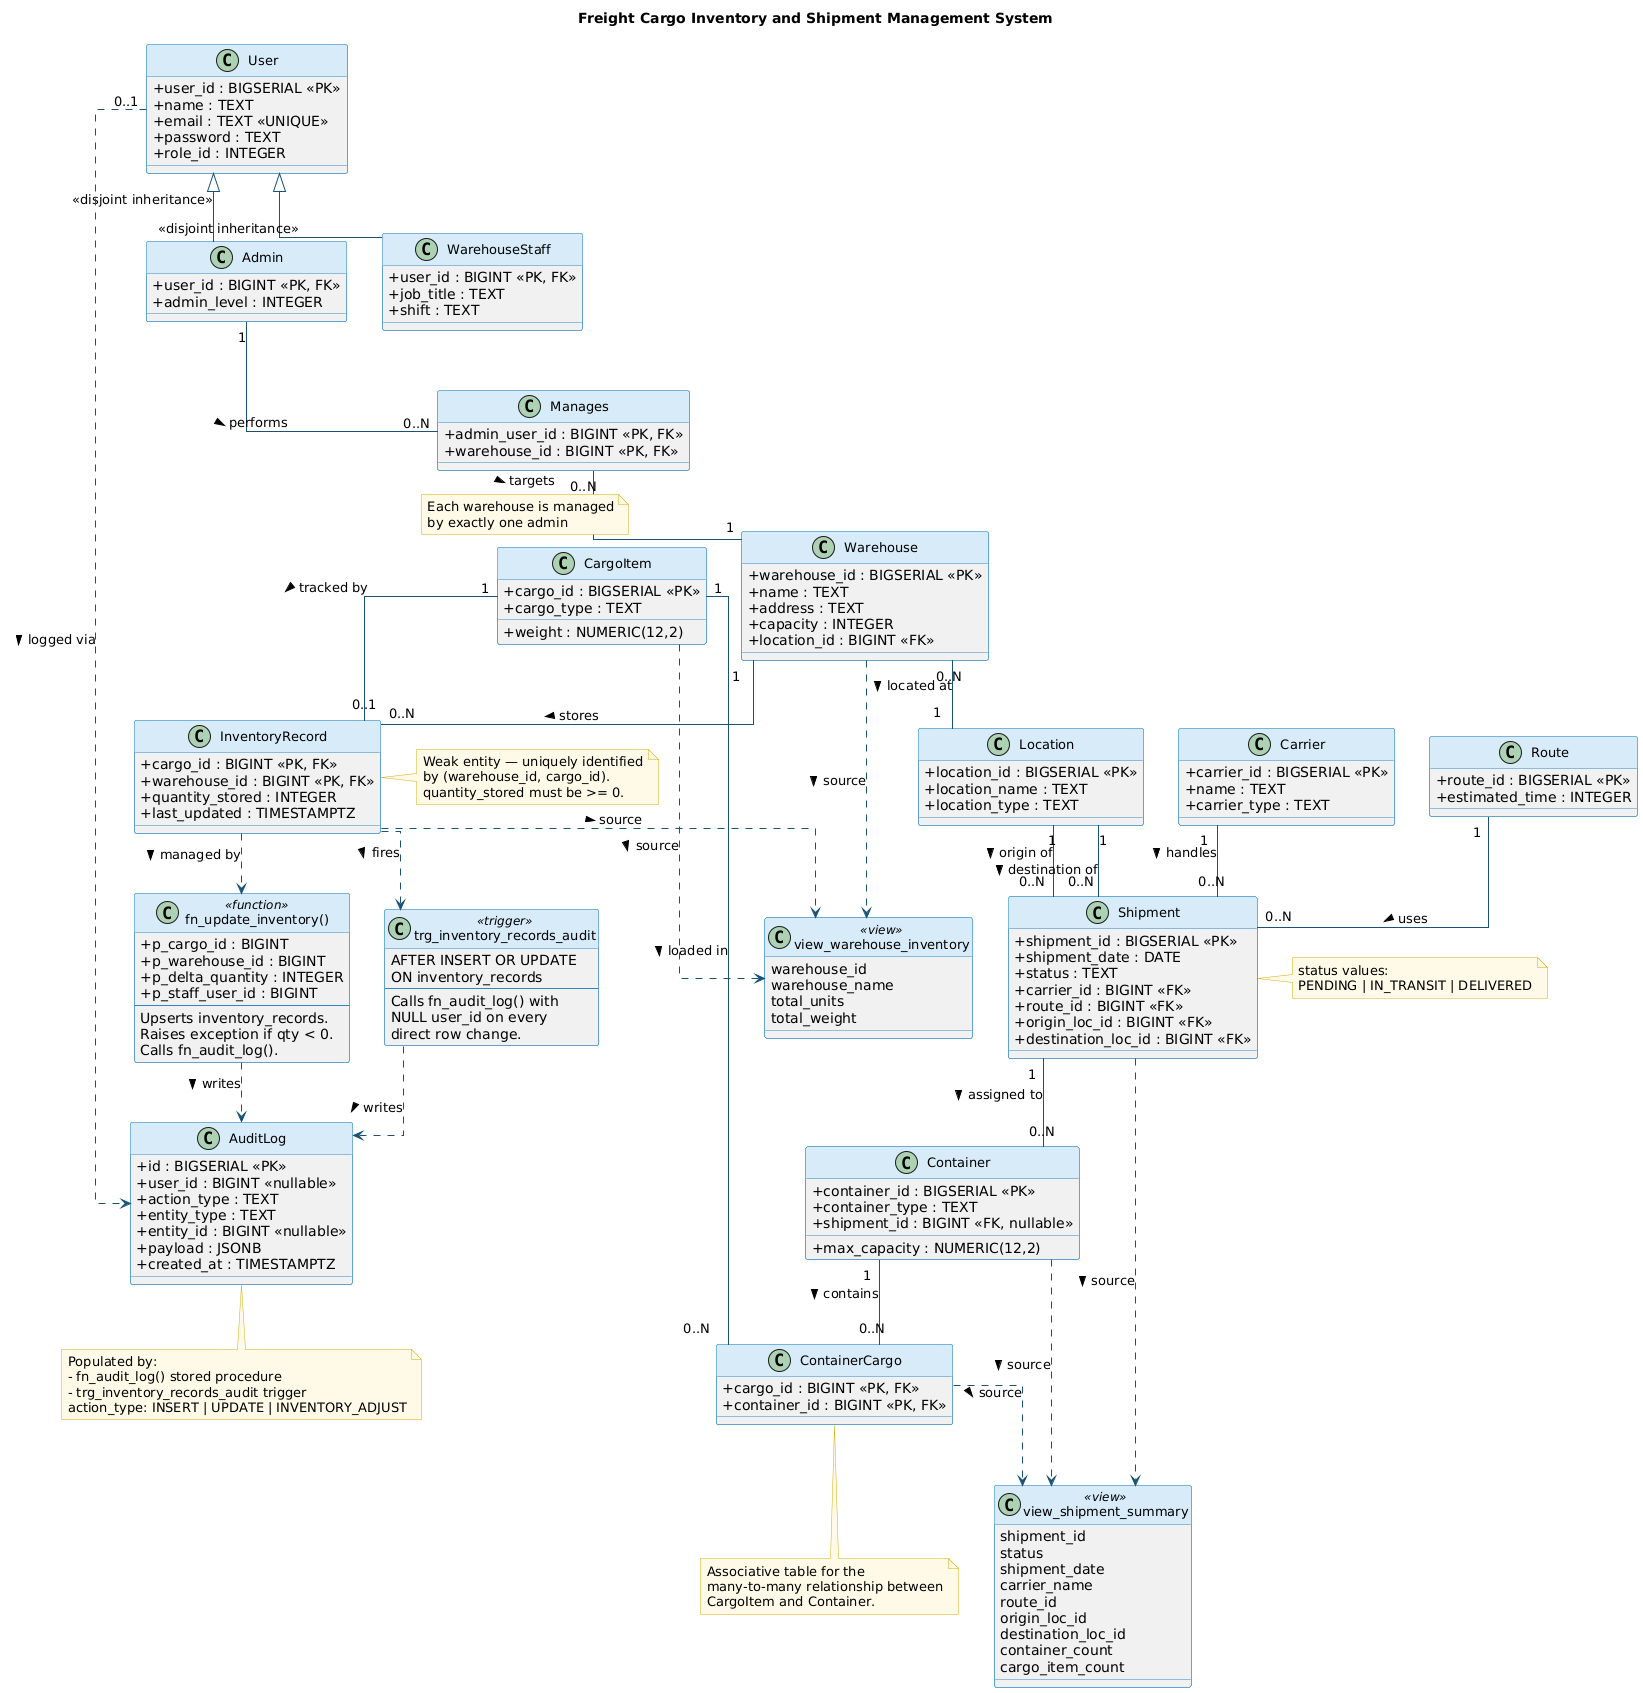

The diagram above was rendered by PlantUML. Its source (embedded in the PNG):
@startuml
title Freight Cargo Inventory and Shipment Management System

skinparam classAttributeIconSize 0
skinparam classFontSize 13
skinparam classHeaderBackgroundColor #D6EAF8
skinparam classBorderColor #2E86C1
skinparam ArrowColor #1A5276
skinparam NoteBackgroundColor #FEF9E7
skinparam NoteBorderColor #D4AC0D
skinparam Shadowing false
skinparam Linetype ortho

' ─────────────────────────────────────────────
' USER HIERARCHY
' ─────────────────────────────────────────────

class User {
  + user_id : BIGSERIAL <<PK>>
  + name : TEXT
  + email : TEXT <<UNIQUE>>
  + password : TEXT
  + role_id : INTEGER
}

class Admin {
  + user_id : BIGINT <<PK, FK>>
  + admin_level : INTEGER
}

class WarehouseStaff {
  + user_id : BIGINT <<PK, FK>>
  + job_title : TEXT
  + shift : TEXT
}

User <|-- Admin : <<disjoint inheritance>>
User <|-- WarehouseStaff : <<disjoint inheritance>>

' ─────────────────────────────────────────────
' LOCATION & WAREHOUSE
' ─────────────────────────────────────────────

class Location {
  + location_id : BIGSERIAL <<PK>>
  + location_name : TEXT
  + location_type : TEXT
}

class Warehouse {
  + warehouse_id : BIGSERIAL <<PK>>
  + name : TEXT
  + address : TEXT
  + capacity : INTEGER
  + location_id : BIGINT <<FK>>
}

class Manages {
  + admin_user_id : BIGINT <<PK, FK>>
  + warehouse_id : BIGINT <<PK, FK>>
}

Warehouse "0..N" -- "1" Location : located at >
Admin "1" -- "0..N" Manages : performs >
Manages "0..N" -- "1" Warehouse : targets >

note on link
  Each warehouse is managed
  by exactly one admin
end note

' ─────────────────────────────────────────────
' CARGO & INVENTORY
' ─────────────────────────────────────────────

class CargoItem {
  + cargo_id : BIGSERIAL <<PK>>
  + cargo_type : TEXT
  + weight : NUMERIC(12,2)
}

class InventoryRecord {
  + cargo_id : BIGINT <<PK, FK>>
  + warehouse_id : BIGINT <<PK, FK>>
  + quantity_stored : INTEGER
  + last_updated : TIMESTAMPTZ
}

note right of InventoryRecord
  Weak entity — uniquely identified
  by (warehouse_id, cargo_id).
  quantity_stored must be >= 0.
end note

Warehouse "1" -- "0..N" InventoryRecord : stores >
CargoItem "1" -- "0..1" InventoryRecord : tracked by >

' ─────────────────────────────────────────────
' CARRIER & ROUTE
' ─────────────────────────────────────────────

class Carrier {
  + carrier_id : BIGSERIAL <<PK>>
  + name : TEXT
  + carrier_type : TEXT
}

class Route {
  + route_id : BIGSERIAL <<PK>>
  + estimated_time : INTEGER
}

' ─────────────────────────────────────────────
' SHIPMENT
' ─────────────────────────────────────────────

class Shipment {
  + shipment_id : BIGSERIAL <<PK>>
  + shipment_date : DATE
  + status : TEXT
  + carrier_id : BIGINT <<FK>>
  + route_id : BIGINT <<FK>>
  + origin_loc_id : BIGINT <<FK>>
  + destination_loc_id : BIGINT <<FK>>
}

note right of Shipment
  status values:
  PENDING | IN_TRANSIT | DELIVERED
end note

Carrier "1" -- "0..N" Shipment : handles >
Route "1" -- "0..N" Shipment : uses >
Location "1" -- "0..N" Shipment : origin of >
Location "1" -- "0..N" Shipment : destination of >

' ─────────────────────────────────────────────
' CONTAINER & CONTAINER_CARGO
' ─────────────────────────────────────────────

class Container {
  + container_id : BIGSERIAL <<PK>>
  + container_type : TEXT
  + max_capacity : NUMERIC(12,2)
  + shipment_id : BIGINT <<FK, nullable>>
}

class ContainerCargo {
  + cargo_id : BIGINT <<PK, FK>>
  + container_id : BIGINT <<PK, FK>>
}

note bottom of ContainerCargo
  Associative table for the
  many-to-many relationship between
  CargoItem and Container.
end note

Shipment "1" -- "0..N" Container : assigned to >
Container "1" -- "0..N" ContainerCargo : contains >
CargoItem "1" -- "0..N" ContainerCargo : loaded in >

' ─────────────────────────────────────────────
' AUDIT LOG
' ─────────────────────────────────────────────

class AuditLog {
  + id : BIGSERIAL <<PK>>
  + user_id : BIGINT <<nullable>>
  + action_type : TEXT
  + entity_type : TEXT
  + entity_id : BIGINT <<nullable>>
  + payload : JSONB
  + created_at : TIMESTAMPTZ
}

note bottom of AuditLog
  Populated by:
  - fn_audit_log() stored procedure
  - trg_inventory_records_audit trigger
  action_type: INSERT | UPDATE | INVENTORY_ADJUST
end note

User "0..1" ..> AuditLog : logged via >

' ─────────────────────────────────────────────
' STORED FUNCTIONS & TRIGGERS (stereotyped)
' ─────────────────────────────────────────────

class "fn_update_inventory()" <<function>> {
  + p_cargo_id : BIGINT
  + p_warehouse_id : BIGINT
  + p_delta_quantity : INTEGER
  + p_staff_user_id : BIGINT
  --
  Upserts inventory_records.
  Raises exception if qty < 0.
  Calls fn_audit_log().
}

class "trg_inventory_records_audit" <<trigger>> {
  AFTER INSERT OR UPDATE
  ON inventory_records
  --
  Calls fn_audit_log() with
  NULL user_id on every
  direct row change.
}

InventoryRecord ..> "fn_update_inventory()" : managed by >
InventoryRecord ..> "trg_inventory_records_audit" : fires >
"fn_update_inventory()" ..> AuditLog : writes >
"trg_inventory_records_audit" ..> AuditLog : writes >

' ─────────────────────────────────────────────
' VIEWS (stereotyped)
' ─────────────────────────────────────────────

class "view_shipment_summary" <<view>> {
  shipment_id
  status
  shipment_date
  carrier_name
  route_id
  origin_loc_id
  destination_loc_id
  container_count
  cargo_item_count
}

class "view_warehouse_inventory" <<view>> {
  warehouse_id
  warehouse_name
  total_units
  total_weight
}

Shipment ..> "view_shipment_summary" : source >
Container ..> "view_shipment_summary" : source >
ContainerCargo ..> "view_shipment_summary" : source >

Warehouse ..> "view_warehouse_inventory" : source >
InventoryRecord ..> "view_warehouse_inventory" : source >
CargoItem ..> "view_warehouse_inventory" : source >
@enduml